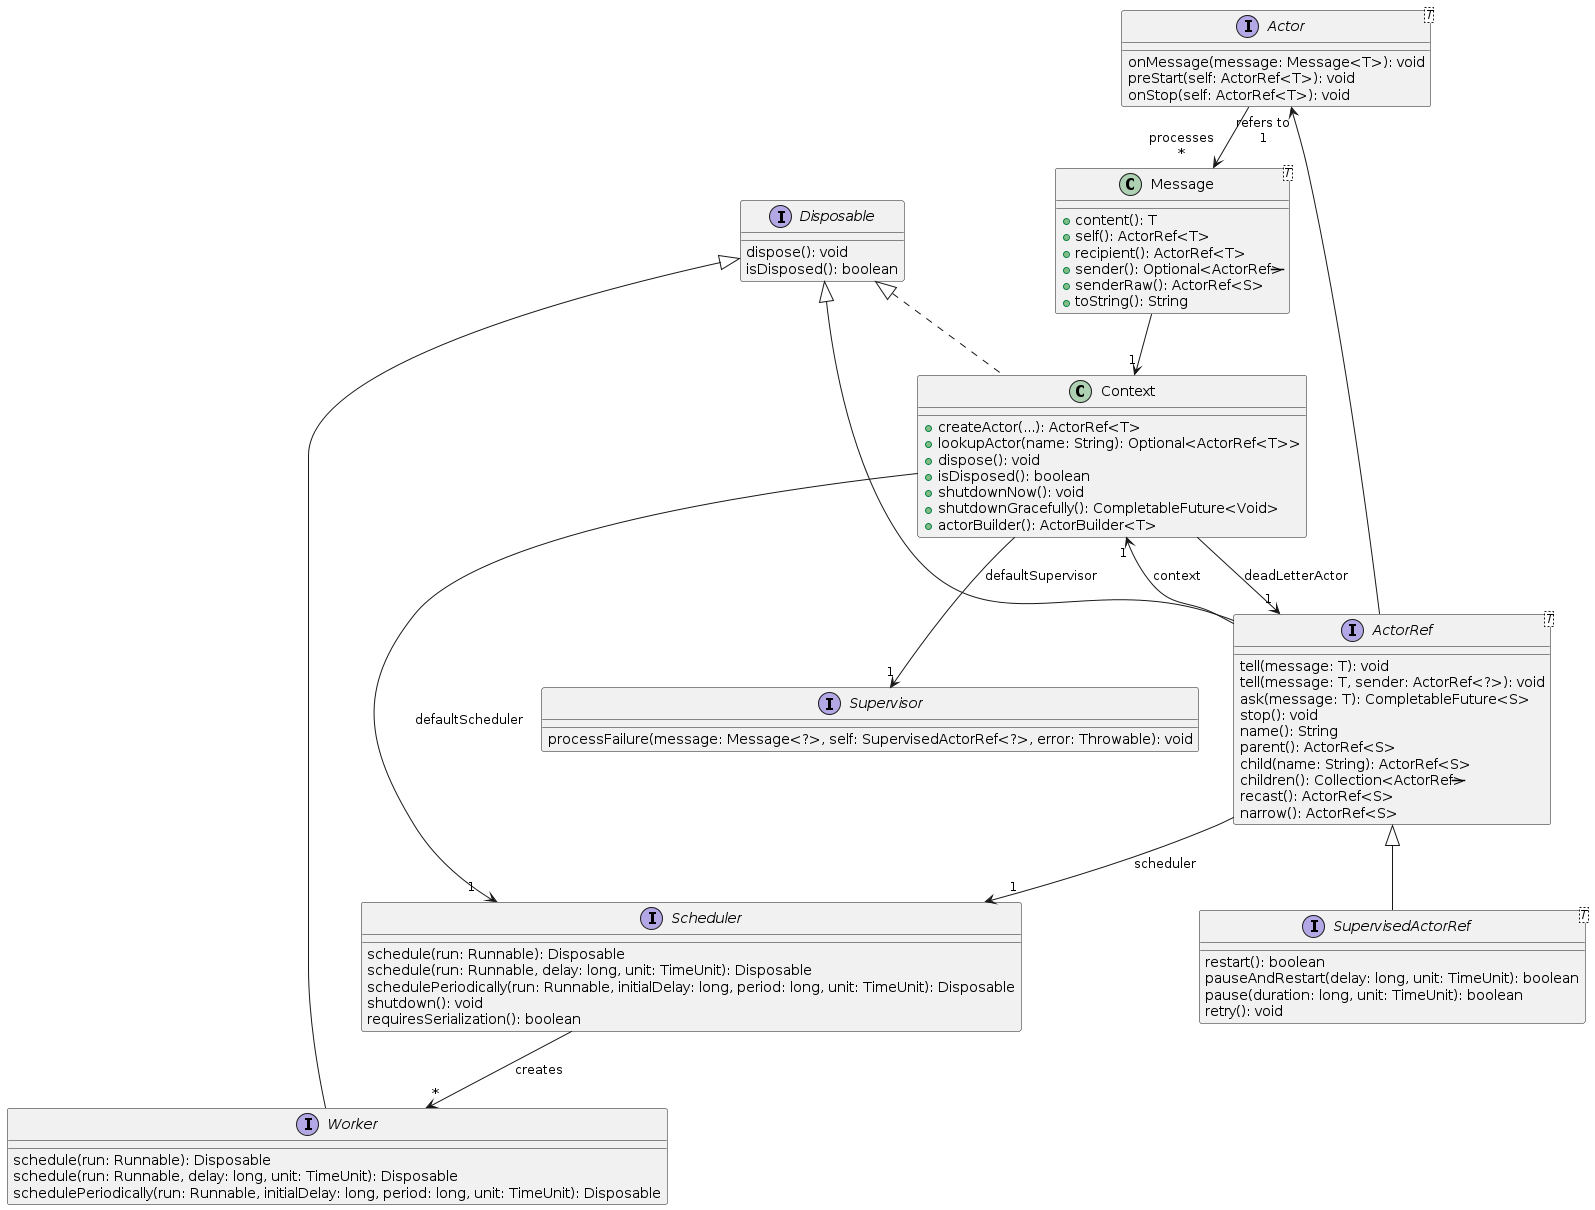

The diagram above was rendered by PlantUML. Its source (embedded in the PNG):
@startuml
interface "Actor<T>" as Actor_T_ [[java:com.github.davidmoten.reels.Actor]] {
    onMessage(message: Message<T>): void
    preStart(self: ActorRef<T>): void
    onStop(self: ActorRef<T>): void
}
interface "ActorRef<T>" as ActorRef_T_ [[java:com.github.davidmoten.reels.ActorRef]] {
    tell(message: T): void
    tell(message: T, sender: ActorRef<?>): void
    ask(message: T): CompletableFuture<S>
    stop(): void
    name(): String
    parent(): ActorRef<S>
    child(name: String): ActorRef<S>
    children(): Collection<ActorRef<S>>
    recast(): ActorRef<S>
    narrow(): ActorRef<S>
}
ActorRef_T_ --> "1" Context : context
ActorRef_T_ --> "1" Scheduler : scheduler
Disposable <|-- ActorRef_T_
class Context [[java:com.github.davidmoten.reels.Context]] {
    +createActor(...): ActorRef<T>
    +lookupActor(name: String): Optional<ActorRef<T>>
    +dispose(): void
    +isDisposed(): boolean
    +shutdownNow(): void
    +shutdownGracefully(): CompletableFuture<Void>
    +actorBuilder(): ActorBuilder<T>
}
Context --> "1" Supervisor : defaultSupervisor
Context --> "1" Scheduler : defaultScheduler
Context --> "1" ActorRef_T_ : deadLetterActor
Disposable <|.. Context

interface Disposable [[java:com.github.davidmoten.reels.Disposable]] {
    dispose(): void
    isDisposed(): boolean
}
class "Message<T>" as Message_T_ [[java:com.github.davidmoten.reels.Message]] {
    +content(): T
    +self(): ActorRef<T>
    +recipient(): ActorRef<T>
    +sender(): Optional<ActorRef<S>>
    +senderRaw(): ActorRef<S>
    +toString(): String
}
Message_T_ --> "1" Context
interface Scheduler [[java:com.github.davidmoten.reels.Scheduler]] {
    schedule(run: Runnable): Disposable
    schedule(run: Runnable, delay: long, unit: TimeUnit): Disposable
    schedulePeriodically(run: Runnable, initialDelay: long, period: long, unit: TimeUnit): Disposable
    shutdown(): void
    requiresSerialization(): boolean
}
Scheduler --> "*" Worker : creates

interface "SupervisedActorRef<T>" as SupervisedActorRef_T_ [[java:com.github.davidmoten.reels.SupervisedActorRef]] {
    restart(): boolean
    pauseAndRestart(delay: long, unit: TimeUnit): boolean
    pause(duration: long, unit: TimeUnit): boolean
    retry(): void
}
ActorRef_T_ <|-- SupervisedActorRef_T_

interface Supervisor [[java:com.github.davidmoten.reels.Supervisor]] {
    processFailure(message: Message<?>, self: SupervisedActorRef<?>, error: Throwable): void
}
interface Worker [[java:com.github.davidmoten.reels.Worker]] {
    schedule(run: Runnable): Disposable
    schedule(run: Runnable, delay: long, unit: TimeUnit): Disposable
    schedulePeriodically(run: Runnable, initialDelay: long, period: long, unit: TimeUnit): Disposable
}
Disposable <|-- Worker
Actor_T_ --> "processes\n*" Message_T_
ActorRef_T_ --> "refers to\n1" Actor_T_
@enduml